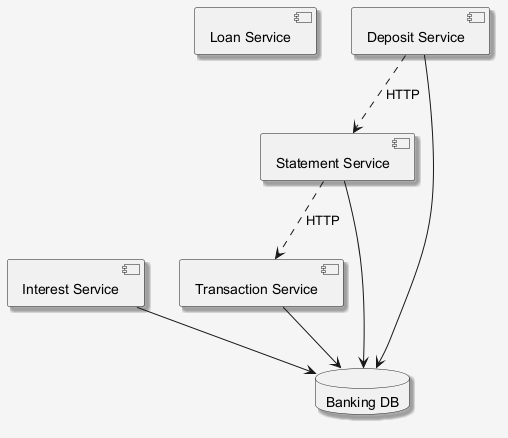

The diagram above was rendered by PlantUML. Its source (embedded in the PNG):
@startuml
skinparam shadowing false
skinparam backgroundColor #F5F5F5
skinparam shadowing true
component "Loan Service" as C_LoanService
component "Statement Service" as C_StatementService
component "Interest Service" as C_InterestService
component "Transaction Service" as C_TransactionService
component "Deposit Service" as C_DepositService
database "Banking DB" as DB_banking
C_StatementService --> DB_banking
C_InterestService --> DB_banking
C_TransactionService --> DB_banking
C_DepositService --> DB_banking
C_DepositService ..> C_StatementService : HTTP
C_StatementService ..> C_TransactionService : HTTP
@enduml